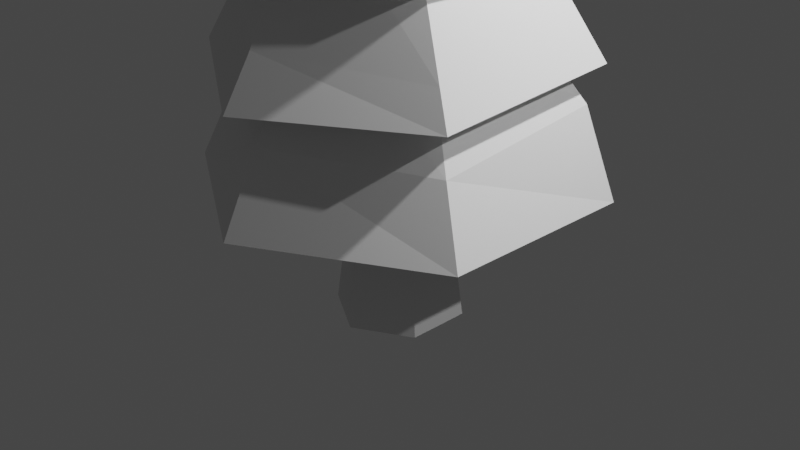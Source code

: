 # Source: tree2.blend  (saved by Blender 2.93.21; exported with 4.5.12 LTS)
import bpy
from mathutils import Matrix  # noqa: F401  (used for matrix-valued properties, if any)

bpy.ops.wm.read_factory_settings(use_empty=True)
scene = bpy.context.scene
scene.name = 'Scene'

# ---- collections
col_collection = bpy.data.collections.new('Collection'); scene.collection.children.link(col_collection)

# ---- world
world_world = bpy.data.worlds.new('World'); scene.world = world_world
world_world.use_nodes = True; world_world.node_tree.nodes.clear()
_N = world_world.node_tree.nodes; _L = world_world.node_tree.links
n0 = _N.new('ShaderNodeOutputWorld'); n0.name = 'World Output'; n0.location = (300, 300)
n1 = _N.new('ShaderNodeBackground'); n1.name = 'Background'; n1.location = (10, 300)
n1.inputs[0].default_value = (0.05088, 0.05088, 0.05088, 1.0)
_L.new(n1.outputs[0], n0.inputs[0])
n0.is_active_output = True
world_world.color = (0.05088, 0.05088, 0.05088)
world_world.use_sun_shadow = False
world_world.sun_shadow_jitter_overblur = 0.0

# ---- cameras
cam_camera = bpy.data.cameras.new('Camera')
cam_camera.clip_end = 100.0
cam_camera.ortho_scale = 7.314

# ---- lights
light_light = bpy.data.lights.new('Light', 'POINT')
light_light.transmission_factor = 0.0
light_light.energy = 1000.0
light_light.shadow_soft_size = 0.1
light_light.shadow_maximum_resolution = 0.006
light_light.use_absolute_resolution = True
light_light_001 = bpy.data.lights.new('Light.001', 'POINT')
light_light_001.transmission_factor = 0.0
light_light_001.energy = 1000.0
light_light_001.shadow_soft_size = 0.1
light_light_001.shadow_maximum_resolution = 0.006
light_light_001.use_absolute_resolution = True

# ---- meshes
me_cylinder = bpy.data.meshes.new('Cylinder')
me_cylinder.from_pydata([(0.0, 1.0, -1.0), (-7.759e-09, 0.6095, 1.0), (0.866, 0.5, -1.0), (0.5278, 0.3047, 1.0), (0.866, -0.5, -1.0), (0.5278, -0.3047, 1.0), (-8.742e-08, -1.0, -1.0), (-6.104e-08, -0.6095, 1.0), (-0.866, -0.5, -1.0), (-0.5278, -0.3047, 1.0), (-0.866, 0.5, -1.0), (-0.5278, 0.3047, 1.0)], [], [(0, 1, 3, 2), (2, 3, 5, 4), (4, 5, 7, 6), (6, 7, 9, 8), (3, 1, 11, 9, 7, 5), (8, 9, 11, 10), (10, 11, 1, 0), (0, 2, 4, 6, 8, 10)])
_uv = me_cylinder.uv_layers.new(name='UVMap')
_uv.uv.foreach_set('vector', [1.0, 0.5, 1.0, 1.0, 0.8333, 1.0, 0.8333, 0.5, 0.8333, 0.5, 0.8333, 1.0, 0.6667, 1.0, 0.6667, 0.5, 0.6667, 0.5, 0.6667, 1.0, 0.5, 1.0, 0.5, 0.5, 0.5, 0.5, 0.5, 1.0, 0.3333, 1.0, 0.3333, 0.5, 0.4578, 0.37, 0.25, 0.49, 0.04215, 0.37, 0.04215, 0.13, 0.25, 0.01, 0.4578, 0.13, 0.3333, 0.5, 0.3333, 1.0, 0.1667, 1.0, 0.1667, 0.5, 0.1667, 0.5, 0.1667, 1.0, -8.941e-08, 1.0, -8.941e-08, 0.5, 0.75, 0.49, 0.9578, 0.37, 0.9578, 0.13, 0.75, 0.01, 0.5422, 0.13, 0.5422, 0.37])
me_cylinder.use_remesh_fix_poles = True
me_cylinder.use_remesh_preserve_attributes = False
me_cylinder.update()
me_cylinder_001 = bpy.data.meshes.new('Cylinder.001')
me_cylinder_001.from_pydata([(1.22e-08, 0.8126, -1.0), (-1.067e-08, 0.4902, 1.0), (0.7038, 0.4063, -1.0), (0.4245, 0.2451, 1.0), (0.7038, -0.4063, -1.0), (0.4245, -0.2451, 1.0), (-5.471e-08, -0.8126, -1.0), (-5.353e-08, -0.4902, 1.0), (-0.7038, -0.4063, -1.0), (-0.4245, -0.2451, 1.0), (-0.7038, 0.4063, -1.0), (-0.4245, 0.2451, 1.0), (3.188e-09, 1.074, -1.0), (0.9305, 0.5372, -1.0), (0.9305, -0.5372, -1.0), (-9.074e-08, -1.074, -1.0), (-0.9305, -0.5372, -1.0), (-0.9305, 0.5372, -1.0), (5.457e-09, 0.8126, -0.2468), (0.7038, 0.4063, -0.2468), (0.7038, -0.4063, -0.2468), (-6.145e-08, -0.8126, -0.2468), (-0.7038, -0.4063, -0.2468), (-0.7038, 0.4063, -0.2468), (0.01793, 0.8674, 0.1001), (0.8045, 0.4333, -0.03255), (0.7794, -0.4628, -0.2671), (-0.01048, -0.8644, -0.2058), (-0.7841, -0.4177, -0.2058), (-0.7808, 0.4179, -0.1344)], [], [(24, 1, 3, 25), (25, 3, 5, 26), (26, 5, 7, 27), (27, 7, 9, 28), (3, 1, 11, 9, 7, 5), (28, 9, 11, 29), (29, 11, 1, 24), (2, 4, 20, 19), (2, 0, 12, 13), (4, 2, 13, 14), (6, 4, 14, 15), (8, 6, 15, 16), (10, 8, 16, 17), (0, 10, 17, 12), (18, 19, 20, 21, 22, 23), (8, 10, 23, 22), (4, 6, 21, 20), (0, 2, 19, 18), (10, 0, 18, 23), (6, 8, 22, 21), (17, 29, 24, 12), (16, 28, 29, 17), (15, 27, 28, 16), (14, 26, 27, 15), (13, 25, 26, 14), (12, 24, 25, 13)])
_uv = me_cylinder_001.uv_layers.new(name='UVMap')
_uv.uv.foreach_set('vector', [1.0, 0.655, 1.0, 1.0, 0.8333, 1.0, 0.8333, 0.655, 0.8333, 0.655, 0.8333, 1.0, 0.6667, 1.0, 0.6667, 0.655, 0.6667, 0.655, 0.6667, 1.0, 0.5, 1.0, 0.5, 0.655, 0.5, 0.655, 0.5, 1.0, 0.3333, 1.0, 0.3333, 0.655, 0.4578, 0.37, 0.25, 0.49, 0.04215, 0.37, 0.04215, 0.13, 0.25, 0.01, 0.4578, 0.13, 0.3333, 0.655, 0.3333, 1.0, 0.1667, 1.0, 0.1667, 0.655, 0.1667, 0.655, 0.1667, 1.0, -8.941e-08, 1.0, -8.941e-08, 0.655, 0.9072, 0.3408, 0.9072, 0.1592, 0.9072, 0.1592, 0.9072, 0.3408, 0.9072, 0.3408, 0.75, 0.4315, 0.75, 0.49, 0.9578, 0.37, 0.9072, 0.1592, 0.9072, 0.3408, 0.9578, 0.37, 0.9578, 0.13, 0.75, 0.06847, 0.9072, 0.1592, 0.9578, 0.13, 0.75, 0.01, 0.5928, 0.1592, 0.75, 0.06847, 0.75, 0.01, 0.5422, 0.13, 0.5928, 0.3408, 0.5928, 0.1592, 0.5422, 0.13, 0.5422, 0.37, 0.75, 0.4315, 0.5928, 0.3408, 0.5422, 0.37, 0.75, 0.49, 0.75, 0.4315, 0.9072, 0.3408, 0.9072, 0.1592, 0.75, 0.06847, 0.5928, 0.1592, 0.5928, 0.3408, 0.5928, 0.1592, 0.5928, 0.3408, 0.5928, 0.3408, 0.5928, 0.1592, 0.9072, 0.1592, 0.75, 0.06847, 0.75, 0.06847, 0.9072, 0.1592, 0.75, 0.4315, 0.9072, 0.3408, 0.9072, 0.3408, 0.75, 0.4315, 0.5928, 0.3408, 0.75, 0.4315, 0.75, 0.4315, 0.5928, 0.3408, 0.75, 0.06847, 0.5928, 0.1592, 0.5928, 0.1592, 0.75, 0.06847, 0.1667, 0.5, 0.1667, 0.655, -8.941e-08, 0.655, -8.941e-08, 0.5, 0.3333, 0.5, 0.3333, 0.655, 0.1667, 0.655, 0.1667, 0.5, 0.5, 0.5, 0.5, 0.655, 0.3333, 0.655, 0.3333, 0.5, 0.6667, 0.5, 0.6667, 0.655, 0.5, 0.655, 0.5, 0.5, 0.8333, 0.5, 0.8333, 0.655, 0.6667, 0.655, 0.6667, 0.5, 1.0, 0.5, 1.0, 0.655, 0.8333, 0.655, 0.8333, 0.5])
me_cylinder_001.use_remesh_fix_poles = True
me_cylinder_001.use_remesh_preserve_attributes = False
me_cylinder_001.update()
me_cylinder_002 = bpy.data.meshes.new('Cylinder.002')
me_cylinder_002.from_pydata([(1.22e-08, 0.8126, -1.0), (-1.067e-08, 0.4902, 1.0), (0.7038, 0.4063, -1.0), (0.4245, 0.2451, 1.0), (0.7038, -0.4063, -1.0), (0.4245, -0.2451, 1.0), (-5.471e-08, -0.8126, -1.0), (-5.353e-08, -0.4902, 1.0), (-0.7038, -0.4063, -1.0), (-0.4245, -0.2451, 1.0), (-0.7038, 0.4063, -1.0), (-0.4245, 0.2451, 1.0), (3.188e-09, 1.074, -1.0), (0.9305, 0.5372, -1.0), (0.9305, -0.5372, -1.0), (-9.074e-08, -1.074, -1.0), (-0.9305, -0.5372, -1.0), (-0.9305, 0.5372, -1.0), (5.457e-09, 0.8126, -0.2468), (0.7038, 0.4063, -0.2468), (0.7038, -0.4063, -0.2468), (-6.145e-08, -0.8126, -0.2468), (-0.7038, -0.4063, -0.2468), (-0.7038, 0.4063, -0.2468), (-0.008079, 0.9029, -0.4651), (0.8372, 0.4834, -0.6315), (0.8372, -0.4834, -0.6315), (0.009339, -0.8874, -0.4667), (-0.8279, -0.4041, -0.4667), (-0.8453, 0.4195, -0.4651)], [], [(24, 1, 3, 25), (25, 3, 5, 26), (26, 5, 7, 27), (27, 7, 9, 28), (3, 1, 11, 9, 7, 5), (28, 9, 11, 29), (29, 11, 1, 24), (2, 4, 20, 19), (2, 0, 12, 13), (4, 2, 13, 14), (6, 4, 14, 15), (8, 6, 15, 16), (10, 8, 16, 17), (0, 10, 17, 12), (18, 19, 20, 21, 22, 23), (8, 10, 23, 22), (4, 6, 21, 20), (0, 2, 19, 18), (10, 0, 18, 23), (6, 8, 22, 21), (17, 29, 24, 12), (16, 28, 29, 17), (15, 27, 28, 16), (14, 26, 27, 15), (13, 25, 26, 14), (12, 24, 25, 13)])
_uv = me_cylinder_002.uv_layers.new(name='UVMap')
_uv.uv.foreach_set('vector', [1.0, 0.5921, 1.0, 1.0, 0.8333, 1.0, 0.8333, 0.5921, 0.8333, 0.5921, 0.8333, 1.0, 0.6667, 1.0, 0.6667, 0.5921, 0.6667, 0.5921, 0.6667, 1.0, 0.5, 1.0, 0.5, 0.5921, 0.5, 0.5921, 0.5, 1.0, 0.3333, 1.0, 0.3333, 0.5921, 0.4578, 0.37, 0.25, 0.49, 0.04215, 0.37, 0.04215, 0.13, 0.25, 0.01, 0.4578, 0.13, 0.3333, 0.5921, 0.3333, 1.0, 0.1667, 1.0, 0.1667, 0.5921, 0.1667, 0.5921, 0.1667, 1.0, -8.941e-08, 1.0, -8.941e-08, 0.5921, 0.9072, 0.3408, 0.9072, 0.1592, 0.9072, 0.1592, 0.9072, 0.3408, 0.9072, 0.3408, 0.75, 0.4315, 0.75, 0.49, 0.9578, 0.37, 0.9072, 0.1592, 0.9072, 0.3408, 0.9578, 0.37, 0.9578, 0.13, 0.75, 0.06847, 0.9072, 0.1592, 0.9578, 0.13, 0.75, 0.01, 0.5928, 0.1592, 0.75, 0.06847, 0.75, 0.01, 0.5422, 0.13, 0.5928, 0.3408, 0.5928, 0.1592, 0.5422, 0.13, 0.5422, 0.37, 0.75, 0.4315, 0.5928, 0.3408, 0.5422, 0.37, 0.75, 0.49, 0.75, 0.4315, 0.9072, 0.3408, 0.9072, 0.1592, 0.75, 0.06847, 0.5928, 0.1592, 0.5928, 0.3408, 0.5928, 0.1592, 0.5928, 0.3408, 0.5928, 0.3408, 0.5928, 0.1592, 0.9072, 0.1592, 0.75, 0.06847, 0.75, 0.06847, 0.9072, 0.1592, 0.75, 0.4315, 0.9072, 0.3408, 0.9072, 0.3408, 0.75, 0.4315, 0.5928, 0.3408, 0.75, 0.4315, 0.75, 0.4315, 0.5928, 0.3408, 0.75, 0.06847, 0.5928, 0.1592, 0.5928, 0.1592, 0.75, 0.06847, 0.1667, 0.5, 0.1667, 0.5921, -8.941e-08, 0.5921, -8.941e-08, 0.5, 0.3333, 0.5, 0.3333, 0.5921, 0.1667, 0.5921, 0.1667, 0.5, 0.5, 0.5, 0.5, 0.5921, 0.3333, 0.5921, 0.3333, 0.5, 0.6667, 0.5, 0.6667, 0.5921, 0.5, 0.5921, 0.5, 0.5, 0.8333, 0.5, 0.8333, 0.5921, 0.6667, 0.5921, 0.6667, 0.5, 1.0, 0.5, 1.0, 0.5921, 0.8333, 0.5921, 0.8333, 0.5])
me_cylinder_002.use_remesh_fix_poles = True
me_cylinder_002.use_remesh_preserve_attributes = False
me_cylinder_002.update()
me_cylinder_003 = bpy.data.meshes.new('Cylinder.003')
me_cylinder_003.from_pydata([(1.22e-08, 0.8126, -1.0), (-1.067e-08, 0.4902, 1.0), (0.7038, 0.4063, -1.0), (0.4245, 0.2451, 1.0), (0.7038, -0.4063, -1.0), (0.4245, -0.2451, 1.0), (-5.471e-08, -0.8126, -1.0), (-5.353e-08, -0.4902, 1.0), (-0.7038, -0.4063, -1.0), (-0.4245, -0.2451, 1.0), (-0.7038, 0.4063, -1.0), (-0.4245, 0.2451, 1.0), (3.188e-09, 1.074, -1.0), (0.9305, 0.5372, -1.0), (0.9305, -0.5372, -1.0), (-9.074e-08, -1.074, -1.0), (-0.9305, -0.5372, -1.0), (-0.9305, 0.5372, -1.0), (5.457e-09, 0.8126, -0.2468), (0.7038, 0.4063, -0.2468), (0.7038, -0.4063, -0.2468), (-6.145e-08, -0.8126, -0.2468), (-0.7038, -0.4063, -0.2468), (-0.7038, 0.4063, -0.2468), (0.008617, 0.868, -0.3102), (0.7984, 0.4352, -0.3493), (0.7984, -0.4568, -0.3493), (0.006192, -0.9129, -0.2341), (-0.76, -0.4771, -0.08351), (-0.7576, 0.4119, -0.1596)], [], [(24, 1, 3, 25), (25, 3, 5, 26), (26, 5, 7, 27), (27, 7, 9, 28), (3, 1, 11, 9, 7, 5), (28, 9, 11, 29), (29, 11, 1, 24), (2, 4, 20, 19), (2, 0, 12, 13), (4, 2, 13, 14), (6, 4, 14, 15), (8, 6, 15, 16), (10, 8, 16, 17), (0, 10, 17, 12), (18, 19, 20, 21, 22, 23), (8, 10, 23, 22), (4, 6, 21, 20), (0, 2, 19, 18), (10, 0, 18, 23), (6, 8, 22, 21), (17, 29, 24, 12), (16, 28, 29, 17), (15, 27, 28, 16), (14, 26, 27, 15), (13, 25, 26, 14), (12, 24, 25, 13)])
_uv = me_cylinder_003.uv_layers.new(name='UVMap')
_uv.uv.foreach_set('vector', [1.0, 0.6562, 1.0, 1.0, 0.8333, 1.0, 0.8333, 0.6562, 0.8333, 0.6562, 0.8333, 1.0, 0.6667, 1.0, 0.6667, 0.6562, 0.6667, 0.6562, 0.6667, 1.0, 0.5, 1.0, 0.5, 0.6562, 0.5, 0.6562, 0.5, 1.0, 0.3333, 1.0, 0.3333, 0.6562, 0.4578, 0.37, 0.25, 0.49, 0.04215, 0.37, 0.04215, 0.13, 0.25, 0.01, 0.4578, 0.13, 0.3333, 0.6562, 0.3333, 1.0, 0.1667, 1.0, 0.1667, 0.6562, 0.1667, 0.6562, 0.1667, 1.0, -8.941e-08, 1.0, -8.941e-08, 0.6562, 0.9072, 0.3408, 0.9072, 0.1592, 0.9072, 0.1592, 0.9072, 0.3408, 0.9072, 0.3408, 0.75, 0.4315, 0.75, 0.49, 0.9578, 0.37, 0.9072, 0.1592, 0.9072, 0.3408, 0.9578, 0.37, 0.9578, 0.13, 0.75, 0.06847, 0.9072, 0.1592, 0.9578, 0.13, 0.75, 0.01, 0.5928, 0.1592, 0.75, 0.06847, 0.75, 0.01, 0.5422, 0.13, 0.5928, 0.3408, 0.5928, 0.1592, 0.5422, 0.13, 0.5422, 0.37, 0.75, 0.4315, 0.5928, 0.3408, 0.5422, 0.37, 0.75, 0.49, 0.75, 0.4315, 0.9072, 0.3408, 0.9072, 0.1592, 0.75, 0.06847, 0.5928, 0.1592, 0.5928, 0.3408, 0.5928, 0.1592, 0.5928, 0.3408, 0.5928, 0.3408, 0.5928, 0.1592, 0.9072, 0.1592, 0.75, 0.06847, 0.75, 0.06847, 0.9072, 0.1592, 0.75, 0.4315, 0.9072, 0.3408, 0.9072, 0.3408, 0.75, 0.4315, 0.5928, 0.3408, 0.75, 0.4315, 0.75, 0.4315, 0.5928, 0.3408, 0.75, 0.06847, 0.5928, 0.1592, 0.5928, 0.1592, 0.75, 0.06847, 0.1667, 0.5, 0.1667, 0.6562, -8.941e-08, 0.6562, -8.941e-08, 0.5, 0.3333, 0.5, 0.3333, 0.6562, 0.1667, 0.6562, 0.1667, 0.5, 0.5, 0.5, 0.5, 0.6562, 0.3333, 0.6562, 0.3333, 0.5, 0.6667, 0.5, 0.6667, 0.6562, 0.5, 0.6562, 0.5, 0.5, 0.8333, 0.5, 0.8333, 0.6562, 0.6667, 0.6562, 0.6667, 0.5, 1.0, 0.5, 1.0, 0.6562, 0.8333, 0.6562, 0.8333, 0.5])
me_cylinder_003.use_remesh_fix_poles = True
me_cylinder_003.use_remesh_preserve_attributes = False
me_cylinder_003.update()
me_cylinder_004 = bpy.data.meshes.new('Cylinder.004')
me_cylinder_004.from_pydata([(1.22e-08, 0.8126, -1.0), (-1.067e-08, 0.4902, 1.0), (0.7038, 0.4063, -1.0), (0.4245, 0.2451, 1.0), (0.7038, -0.4063, -1.0), (0.4245, -0.2451, 1.0), (-5.471e-08, -0.8126, -1.0), (-5.353e-08, -0.4902, 1.0), (-0.7038, -0.4063, -1.0), (-0.4245, -0.2451, 1.0), (-0.7038, 0.4063, -1.0), (-0.4245, 0.2451, 1.0), (0.1137, 1.103, -0.9843), (1.044, 0.4551, -0.9671), (0.9305, -0.5372, -1.0), (-9.074e-08, -1.074, -1.0), (-0.9305, -0.5372, -1.0), (-0.93, 0.6483, -1.017), (5.457e-09, 0.8126, -0.2468), (0.7038, 0.4063, -0.2468), (0.7038, -0.4063, -0.2468), (-6.145e-08, -0.8126, -0.2468), (-0.7038, -0.4063, -0.2468), (-0.7038, 0.4063, -0.2468), (-0.9395, -0.01161, -0.8206), (-0.4336, -0.006477, 1.179), (-0.7128, -0.009309, -0.8206), (-0.7128, -0.009309, -0.06742), (-0.4226, -0.8236, -0.8899), (-0.1697, -0.3855, 1.11), (-0.3093, -0.6273, -0.8899), (-0.3093, -0.6273, -0.1367)], [], [(12, 1, 3, 13), (13, 3, 5, 14), (14, 5, 7, 15), (28, 29, 9, 16), (3, 1, 11, 25, 9, 29, 7, 5), (24, 25, 11, 17), (17, 11, 1, 12), (2, 4, 20, 19), (2, 0, 12, 13), (4, 2, 13, 14), (6, 4, 14, 15), (30, 6, 15, 28), (26, 8, 16, 24), (0, 10, 17, 12), (18, 19, 20, 21, 31, 22, 27, 23), (26, 10, 23, 27), (4, 6, 21, 20), (0, 2, 19, 18), (10, 0, 18, 23), (30, 8, 22, 31), (8, 26, 27, 22), (10, 26, 24, 17), (16, 9, 25, 24), (6, 30, 31, 21), (8, 30, 28, 16), (15, 7, 29, 28)])
_uv = me_cylinder_004.uv_layers.new(name='UVMap')
_uv.uv.foreach_set('vector', [1.0, 0.5, 1.0, 1.0, 0.8333, 1.0, 0.8333, 0.5, 0.8333, 0.5, 0.8333, 1.0, 0.6667, 1.0, 0.6667, 0.5, 0.6667, 0.5, 0.6667, 1.0, 0.5, 1.0, 0.5, 0.5, 0.4242, 0.5262, 0.431, 1.026, 0.3333, 1.0, 0.3333, 0.5, 0.4578, 0.37, 0.25, 0.49, 0.04215, 0.37, 0.04215, 0.2479, 0.04215, 0.13, 0.1632, 0.06128, 0.25, 0.01, 0.4578, 0.13, 0.2515, 0.5, 0.2515, 1.0, 0.1667, 1.0, 0.1667, 0.5, 0.1667, 0.5, 0.1667, 1.0, -8.941e-08, 1.0, -8.941e-08, 0.5, 0.9072, 0.3408, 0.9072, 0.1592, 0.9072, 0.1592, 0.9072, 0.3408, 0.9072, 0.3408, 0.75, 0.4315, 0.75, 0.49, 0.9578, 0.37, 0.9072, 0.1592, 0.9072, 0.3408, 0.9578, 0.37, 0.9578, 0.13, 0.75, 0.06847, 0.9072, 0.1592, 0.9578, 0.13, 0.75, 0.01, 0.6803, 0.1087, 0.75, 0.06847, 0.75, 0.01, 0.6556, 0.06602, 0.5928, 0.2484, 0.5928, 0.1592, 0.5422, 0.13, 0.5422, 0.2479, 0.75, 0.4315, 0.5928, 0.3408, 0.5422, 0.37, 0.75, 0.49, 0.75, 0.4315, 0.9072, 0.3408, 0.9072, 0.1592, 0.75, 0.06847, 0.6799, 0.1099, 0.5928, 0.1592, 0.5928, 0.2484, 0.5928, 0.3408, 0.5928, 0.2484, 0.5928, 0.3408, 0.5928, 0.3408, 0.5928, 0.2484, 0.9072, 0.1592, 0.75, 0.06847, 0.75, 0.06847, 0.9072, 0.1592, 0.75, 0.4315, 0.9072, 0.3408, 0.9072, 0.3408, 0.75, 0.4315, 0.5928, 0.3408, 0.75, 0.4315, 0.75, 0.4315, 0.5928, 0.3408, 0.6803, 0.1087, 0.5928, 0.1592, 0.5928, 0.1592, 0.6799, 0.1099, 0.5928, 0.1592, 0.5928, 0.2484, 0.5928, 0.2484, 0.5928, 0.1592, 0.5928, 0.3408, 0.5928, 0.2484, 0.5422, 0.2479, 0.5422, 0.37, 0.3333, 0.5, 0.3333, 1.0, 0.2515, 1.0, 0.2515, 0.5, 0.75, 0.06847, 0.6803, 0.1087, 0.6799, 0.1099, 0.75, 0.06847, 0.5928, 0.1592, 0.6803, 0.1087, 0.6556, 0.06602, 0.5422, 0.13, 0.5, 0.5, 0.5, 1.0, 0.431, 1.026, 0.4242, 0.5262])
me_cylinder_004.use_remesh_fix_poles = True
me_cylinder_004.use_remesh_preserve_attributes = False
me_cylinder_004.update()
me_cylinder_005 = bpy.data.meshes.new('Cylinder.005')
me_cylinder_005.from_pydata([(1.22e-08, 0.8126, -1.0), (-2.283e-08, 0.1788, 1.0), (0.7038, 0.4063, -1.0), (0.1549, 0.08941, 1.0), (0.7038, -0.4063, -1.0), (0.1549, -0.08941, 1.0), (-5.471e-08, -0.8126, -1.0), (-3.845e-08, -0.1788, 1.0), (-0.7038, -0.4063, -1.0), (-0.1549, -0.08941, 1.0), (-0.7038, 0.4063, -1.0), (-0.1549, 0.08941, 1.0), (3.188e-09, 1.074, -1.0), (0.9305, 0.5372, -1.0), (0.9305, -0.5372, -1.0), (-9.074e-08, -1.074, -1.0), (-0.9305, -0.5372, -1.0), (-0.9305, 0.5372, -1.0), (4.292e-09, 0.6355, -0.2468), (0.5504, 0.3178, -0.2468), (0.5504, -0.3178, -0.2468), (-4.808e-08, -0.6355, -0.2468), (-0.5504, -0.3178, -0.2468), (-0.5504, 0.3178, -0.2468)], [], [(12, 1, 3, 13), (13, 3, 5, 14), (14, 5, 7, 15), (15, 7, 9, 16), (3, 1, 11, 9, 7, 5), (16, 9, 11, 17), (17, 11, 1, 12), (2, 4, 20, 19), (2, 0, 12, 13), (4, 2, 13, 14), (6, 4, 14, 15), (8, 6, 15, 16), (10, 8, 16, 17), (0, 10, 17, 12), (18, 19, 20, 21, 22, 23), (8, 10, 23, 22), (4, 6, 21, 20), (0, 2, 19, 18), (10, 0, 18, 23), (6, 8, 22, 21)])
_uv = me_cylinder_005.uv_layers.new(name='UVMap')
_uv.uv.foreach_set('vector', [1.0, 0.5, 1.0, 1.0, 0.8333, 1.0, 0.8333, 0.5, 0.8333, 0.5, 0.8333, 1.0, 0.6667, 1.0, 0.6667, 0.5, 0.6667, 0.5, 0.6667, 1.0, 0.5, 1.0, 0.5, 0.5, 0.5, 0.5, 0.5, 1.0, 0.3333, 1.0, 0.3333, 0.5, 0.4578, 0.37, 0.25, 0.49, 0.04215, 0.37, 0.04215, 0.13, 0.25, 0.01, 0.4578, 0.13, 0.3333, 0.5, 0.3333, 1.0, 0.1667, 1.0, 0.1667, 0.5, 0.1667, 0.5, 0.1667, 1.0, -8.941e-08, 1.0, -8.941e-08, 0.5, 0.9072, 0.3408, 0.9072, 0.1592, 0.9072, 0.1592, 0.9072, 0.3408, 0.9072, 0.3408, 0.75, 0.4315, 0.75, 0.49, 0.9578, 0.37, 0.9072, 0.1592, 0.9072, 0.3408, 0.9578, 0.37, 0.9578, 0.13, 0.75, 0.06847, 0.9072, 0.1592, 0.9578, 0.13, 0.75, 0.01, 0.5928, 0.1592, 0.75, 0.06847, 0.75, 0.01, 0.5422, 0.13, 0.5928, 0.3408, 0.5928, 0.1592, 0.5422, 0.13, 0.5422, 0.37, 0.75, 0.4315, 0.5928, 0.3408, 0.5422, 0.37, 0.75, 0.49, 0.75, 0.4315, 0.9072, 0.3408, 0.9072, 0.1592, 0.75, 0.06847, 0.5928, 0.1592, 0.5928, 0.3408, 0.5928, 0.1592, 0.5928, 0.3408, 0.5928, 0.3408, 0.5928, 0.1592, 0.9072, 0.1592, 0.75, 0.06847, 0.75, 0.06847, 0.9072, 0.1592, 0.75, 0.4315, 0.9072, 0.3408, 0.9072, 0.3408, 0.75, 0.4315, 0.5928, 0.3408, 0.75, 0.4315, 0.75, 0.4315, 0.5928, 0.3408, 0.75, 0.06847, 0.5928, 0.1592, 0.5928, 0.1592, 0.75, 0.06847])
me_cylinder_005.use_remesh_fix_poles = True
me_cylinder_005.use_remesh_preserve_attributes = False
me_cylinder_005.update()

# ---- objects
ob_light = bpy.data.objects.new('Light', light_light)
ob_camera = bpy.data.objects.new('Camera', cam_camera)
ob_cylinder = bpy.data.objects.new('Cylinder', me_cylinder)
ob_light_001 = bpy.data.objects.new('Light.001', light_light_001)
ob_cylinder_001 = bpy.data.objects.new('Cylinder.001', me_cylinder_001)
ob_cylinder_002 = bpy.data.objects.new('Cylinder.002', me_cylinder_002)
ob_cylinder_003 = bpy.data.objects.new('Cylinder.003', me_cylinder_003)
ob_cylinder_004 = bpy.data.objects.new('Cylinder.004', me_cylinder_004)
ob_cylinder_005 = bpy.data.objects.new('Cylinder.005', me_cylinder_005)

# ---- transforms, parenting, visibility, modifiers, constraints
ob_light.location = (4.076, 1.038, 5.63)
ob_light.rotation_euler = (0.6639, 0.09942, 1.867)
ob_light.lock_rotations_4d = False
ob_light.empty_display_type = 'ARROWS'
ob_light.color = (0.0, 0.0, 0.0, 0.0)
ob_light.lineart.crease_threshold = 0.0
ob_camera.location = (7.359, -6.926, 4.958)
ob_camera.rotation_euler = (1.109, 0.0, 0.8149)
ob_camera.lock_rotations_4d = False
ob_camera.empty_display_type = 'ARROWS'
ob_camera.color = (0.0, 0.0, 0.0, 0.0)
ob_camera.display_type = 'WIRE'
ob_camera.lineart.crease_threshold = 0.0
ob_cylinder.location = (0.0, 0.0, 0.0)
ob_cylinder.scale = (0.6819, 0.6819, 1.0)
ob_light_001.location = (8.032, 2.083, 7.053)
ob_light_001.rotation_euler = (0.6639, 0.09942, 1.867)
ob_light_001.scale = (1.968, 1.682, 1.436)
ob_light_001.lock_rotations_4d = False
ob_light_001.empty_display_type = 'ARROWS'
ob_light_001.color = (0.0, 0.0, 0.0, 0.0)
ob_light_001.lineart.crease_threshold = 0.0
ob_cylinder_001.location = (-0.0009746, 0.001636, 1.47)
ob_cylinder_001.scale = (1.971, 1.971, 1.0)
ob_cylinder_002.location = (-0.0009747, -0.102, 2.705)
ob_cylinder_002.rotation_euler = (0.09027, 0.01399, -0.02687)
ob_cylinder_002.scale = (1.835, 1.835, 0.9313)
ob_cylinder_003.location = (-0.0009747, -0.05973, 3.62)
ob_cylinder_003.rotation_euler = (-0.05567, 0.01375, -0.005292)
ob_cylinder_003.scale = (1.569, 1.569, 0.7963)
ob_cylinder_004.location = (-0.0575, -0.04231, 4.653)
ob_cylinder_004.rotation_euler = (0.05097, 0.009019, 0.003762)
ob_cylinder_004.scale = (1.328, 1.331, 0.8362)
ob_cylinder_005.location = (-0.02692, 0.0009198, 5.95)
ob_cylinder_005.rotation_euler = (-0.09456, 0.009469, 0.002415)
ob_cylinder_005.scale = (1.047, 1.052, 0.8347)

# ---- collection membership
col_collection.objects.link(ob_light)
col_collection.objects.link(ob_camera)
col_collection.objects.link(ob_cylinder)
col_collection.objects.link(ob_light_001)
col_collection.objects.link(ob_cylinder_001)
col_collection.objects.link(ob_cylinder_002)
col_collection.objects.link(ob_cylinder_003)
col_collection.objects.link(ob_cylinder_004)
col_collection.objects.link(ob_cylinder_005)

# ---- scene / render settings (as saved in the file)
scene.camera = ob_camera
scene.frame_start = 1; scene.frame_end = 250; scene.frame_set(0)
scene.render.engine = 'BLENDER_EEVEE_NEXT'
scene.cycles.use_denoising = False
scene.cycles.samples = 128
scene.cycles.sampling_pattern = 'TABULATED_SOBOL'
scene.cycles.use_adaptive_sampling = False
scene.cycles.use_light_tree = False
scene.view_settings.view_transform = 'Filmic'
bpy.context.view_layer.update()
